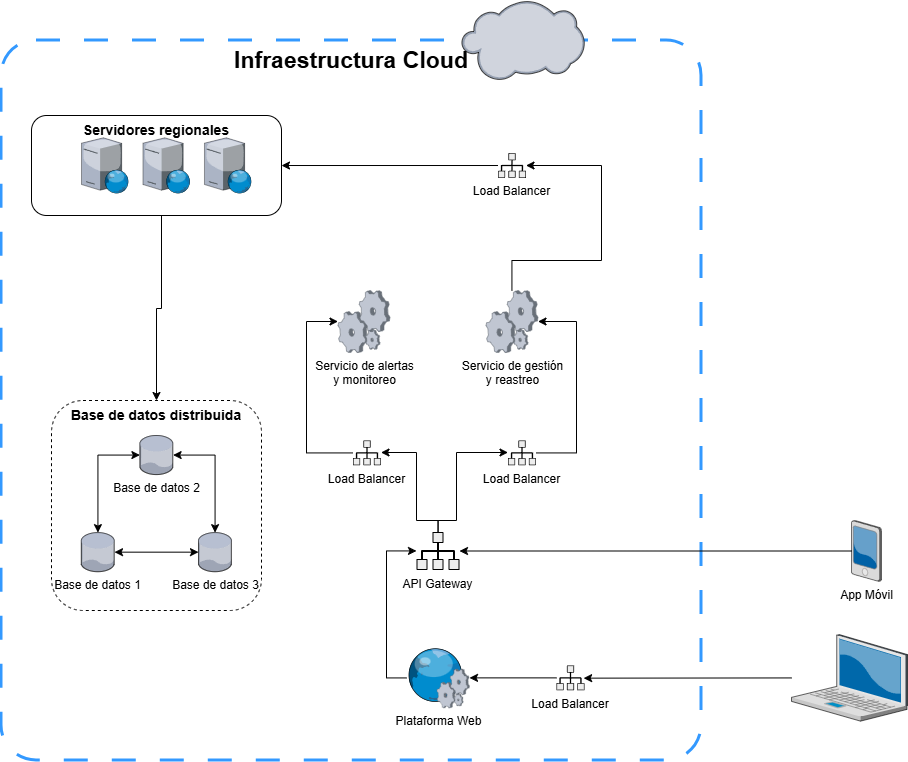

The diagram above was exported from draw.io. Its source (the exported page's mxGraphModel, read from the mxfile embedded in the PNG):
<mxGraphModel dx="1489" dy="1853" grid="1" gridSize="10" guides="1" tooltips="1" connect="1" arrows="1" fold="1" page="1" pageScale="1" pageWidth="850" pageHeight="1100" math="0" shadow="0">
  <root>
    <mxCell id="0" />
    <mxCell id="1" parent="0" />
    <mxCell id="GS8gWEkpmqph7CAPJ9dc-51" parent="1" style="rounded=1;whiteSpace=wrap;html=1;fillColor=none;dashed=1;dashPattern=8 8;arcSize=5;verticalAlign=top;strokeColor=#3399FF;perimeterSpacing=4;strokeWidth=3;" value="&lt;b&gt;&lt;font style=&quot;font-size: 23px;&quot;&gt;Infraestructura Cloud&lt;/font&gt;&lt;/b&gt;" vertex="1">
      <mxGeometry height="720" width="700" x="30" y="-50" as="geometry" />
    </mxCell>
    <mxCell id="GS8gWEkpmqph7CAPJ9dc-3" parent="1" style="verticalLabelPosition=bottom;sketch=0;aspect=fixed;html=1;verticalAlign=top;strokeColor=none;align=center;outlineConnect=0;shape=mxgraph.citrix.pda;" value="App Móvil" vertex="1">
      <mxGeometry height="61" width="30" x="880" y="430" as="geometry" />
    </mxCell>
    <mxCell id="GS8gWEkpmqph7CAPJ9dc-31" edge="1" parent="1" source="GS8gWEkpmqph7CAPJ9dc-5" style="edgeStyle=none;rounded=0;orthogonalLoop=1;jettySize=auto;html=1;" target="GS8gWEkpmqph7CAPJ9dc-28">
      <mxGeometry relative="1" as="geometry" />
    </mxCell>
    <mxCell id="GS8gWEkpmqph7CAPJ9dc-5" parent="1" style="shape=mxgraph.networks2.icon;aspect=fixed;fillColor=#EDEDED;strokeColor=#000000;gradientColor=#5B6163;network2IconShadow=1;network2bgFillColor=none;labelPosition=center;verticalLabelPosition=bottom;align=center;verticalAlign=top;network2Icon=mxgraph.networks2.load_balancer;network2IconW=0.86;network2IconH=0.76;" value="Load Balancer" vertex="1">
      <mxGeometry height="24.75" width="28" x="585" y="575" as="geometry" />
    </mxCell>
    <mxCell id="GS8gWEkpmqph7CAPJ9dc-35" edge="1" parent="1" source="GS8gWEkpmqph7CAPJ9dc-6" style="edgeStyle=none;rounded=0;orthogonalLoop=1;jettySize=auto;html=1;startArrow=classic;startFill=1;endArrow=none;endFill=0;" target="GS8gWEkpmqph7CAPJ9dc-3">
      <mxGeometry relative="1" as="geometry" />
    </mxCell>
    <mxCell id="GS8gWEkpmqph7CAPJ9dc-43" edge="1" parent="1" source="GS8gWEkpmqph7CAPJ9dc-6" style="edgeStyle=orthogonalEdgeStyle;rounded=0;orthogonalLoop=1;jettySize=auto;html=1;" target="GS8gWEkpmqph7CAPJ9dc-39">
      <mxGeometry relative="1" as="geometry">
        <Array as="points">
          <mxPoint x="467" y="430" />
          <mxPoint x="445" y="430" />
          <mxPoint x="445" y="362" />
        </Array>
      </mxGeometry>
    </mxCell>
    <mxCell id="GS8gWEkpmqph7CAPJ9dc-44" edge="1" parent="1" source="GS8gWEkpmqph7CAPJ9dc-6" style="edgeStyle=orthogonalEdgeStyle;rounded=0;orthogonalLoop=1;jettySize=auto;html=1;" target="GS8gWEkpmqph7CAPJ9dc-42">
      <mxGeometry relative="1" as="geometry">
        <Array as="points">
          <mxPoint x="467" y="430" />
          <mxPoint x="485" y="430" />
          <mxPoint x="485" y="362" />
        </Array>
      </mxGeometry>
    </mxCell>
    <mxCell id="GS8gWEkpmqph7CAPJ9dc-6" parent="1" style="shape=mxgraph.networks2.icon;aspect=fixed;fillColor=#EDEDED;strokeColor=#000000;gradientColor=#5B6163;network2IconShadow=1;network2bgFillColor=none;labelPosition=center;verticalLabelPosition=bottom;align=center;verticalAlign=top;network2Icon=mxgraph.networks2.load_balancer;network2IconW=0.86;network2IconH=0.76;" value="API Gateway" vertex="1">
      <mxGeometry height="38" width="43" x="445" y="441.5" as="geometry" />
    </mxCell>
    <mxCell id="GS8gWEkpmqph7CAPJ9dc-7" parent="1" style="verticalLabelPosition=bottom;sketch=0;aspect=fixed;html=1;verticalAlign=top;strokeColor=none;align=center;outlineConnect=0;shape=mxgraph.citrix.process;" value="Servicio de alertas&lt;div&gt;y monitoreo&lt;/div&gt;" vertex="1">
      <mxGeometry height="62" width="52" x="366.5" y="200" as="geometry" />
    </mxCell>
    <mxCell id="GS8gWEkpmqph7CAPJ9dc-49" edge="1" parent="1" source="GS8gWEkpmqph7CAPJ9dc-8" style="edgeStyle=orthogonalEdgeStyle;rounded=0;orthogonalLoop=1;jettySize=auto;html=1;" target="GS8gWEkpmqph7CAPJ9dc-48">
      <mxGeometry relative="1" as="geometry">
        <Array as="points">
          <mxPoint x="541" y="170" />
          <mxPoint x="630" y="170" />
          <mxPoint x="630" y="75" />
        </Array>
        <mxPoint x="600" y="170" as="targetPoint" />
      </mxGeometry>
    </mxCell>
    <mxCell id="GS8gWEkpmqph7CAPJ9dc-8" parent="1" style="verticalLabelPosition=bottom;sketch=0;aspect=fixed;html=1;verticalAlign=top;strokeColor=none;align=center;outlineConnect=0;shape=mxgraph.citrix.process;" value="Servicio de gestión&lt;div&gt;y reastreo&lt;/div&gt;" vertex="1">
      <mxGeometry height="62" width="52" x="514.5" y="200" as="geometry" />
    </mxCell>
    <mxCell id="GS8gWEkpmqph7CAPJ9dc-30" edge="1" parent="1" source="GS8gWEkpmqph7CAPJ9dc-11" style="edgeStyle=none;rounded=0;orthogonalLoop=1;jettySize=auto;html=1;entryX=0.969;entryY=0.511;entryDx=0;entryDy=0;entryPerimeter=0;" target="GS8gWEkpmqph7CAPJ9dc-5" value="">
      <mxGeometry relative="1" as="geometry" />
    </mxCell>
    <mxCell id="GS8gWEkpmqph7CAPJ9dc-11" parent="1" style="verticalLabelPosition=bottom;sketch=0;aspect=fixed;html=1;verticalAlign=top;strokeColor=none;align=center;outlineConnect=0;shape=mxgraph.citrix.laptop_2;" value="" vertex="1">
      <mxGeometry height="86.5" width="116" x="820" y="544.125" as="geometry" />
    </mxCell>
    <mxCell id="GS8gWEkpmqph7CAPJ9dc-26" connectable="0" parent="1" style="group" value="" vertex="1">
      <mxGeometry height="85" width="210.00000000000003" x="110" y="40" as="geometry" />
    </mxCell>
    <mxCell id="GS8gWEkpmqph7CAPJ9dc-23" parent="GS8gWEkpmqph7CAPJ9dc-26" style="verticalLabelPosition=bottom;sketch=0;aspect=fixed;html=1;verticalAlign=top;strokeColor=none;align=center;outlineConnect=0;shape=mxgraph.citrix.web_server;" value="" vertex="1">
      <mxGeometry height="55.33453887884267" width="47.03435804701627" y="7.332730560578664" as="geometry" />
    </mxCell>
    <mxCell id="GS8gWEkpmqph7CAPJ9dc-24" parent="GS8gWEkpmqph7CAPJ9dc-26" style="verticalLabelPosition=bottom;sketch=0;aspect=fixed;html=1;verticalAlign=top;strokeColor=none;align=center;outlineConnect=0;shape=mxgraph.citrix.web_server;" value="" vertex="1">
      <mxGeometry height="55.33453887884267" width="47.03435804701627" x="122.96564195298372" y="7.332730560578664" as="geometry" />
    </mxCell>
    <mxCell id="GS8gWEkpmqph7CAPJ9dc-25" parent="GS8gWEkpmqph7CAPJ9dc-26" style="verticalLabelPosition=bottom;sketch=0;aspect=fixed;html=1;verticalAlign=top;strokeColor=none;align=center;outlineConnect=0;shape=mxgraph.citrix.web_server;" value="" vertex="1">
      <mxGeometry height="55.33453887884267" width="47.03435804701627" x="61.48282097649186" y="7.332730560578664" as="geometry" />
    </mxCell>
    <mxCell id="GS8gWEkpmqph7CAPJ9dc-36" edge="1" parent="1" source="GS8gWEkpmqph7CAPJ9dc-28" style="edgeStyle=orthogonalEdgeStyle;rounded=0;orthogonalLoop=1;jettySize=auto;html=1;" target="GS8gWEkpmqph7CAPJ9dc-6">
      <mxGeometry relative="1" as="geometry">
        <Array as="points">
          <mxPoint x="415" y="587.38" />
          <mxPoint x="415" y="460.5" />
        </Array>
      </mxGeometry>
    </mxCell>
    <mxCell id="GS8gWEkpmqph7CAPJ9dc-28" parent="1" style="verticalLabelPosition=bottom;sketch=0;aspect=fixed;html=1;verticalAlign=top;strokeColor=none;align=center;outlineConnect=0;shape=mxgraph.citrix.web_service;" value="Plataforma Web" vertex="1">
      <mxGeometry height="60" width="63" x="435" y="557.38" as="geometry" />
    </mxCell>
    <mxCell id="GS8gWEkpmqph7CAPJ9dc-45" edge="1" parent="1" source="GS8gWEkpmqph7CAPJ9dc-39" style="edgeStyle=orthogonalEdgeStyle;rounded=0;orthogonalLoop=1;jettySize=auto;html=1;" target="GS8gWEkpmqph7CAPJ9dc-7">
      <mxGeometry relative="1" as="geometry">
        <Array as="points">
          <mxPoint x="335" y="362" />
          <mxPoint x="335" y="231" />
        </Array>
      </mxGeometry>
    </mxCell>
    <mxCell id="GS8gWEkpmqph7CAPJ9dc-39" parent="1" style="shape=mxgraph.networks2.icon;aspect=fixed;fillColor=#EDEDED;strokeColor=#000000;gradientColor=#5B6163;network2IconShadow=1;network2bgFillColor=none;labelPosition=center;verticalLabelPosition=bottom;align=center;verticalAlign=top;network2Icon=mxgraph.networks2.load_balancer;network2IconW=0.86;network2IconH=0.76;" value="Load Balancer" vertex="1">
      <mxGeometry height="24.75" width="28" x="381.5" y="350" as="geometry" />
    </mxCell>
    <mxCell id="GS8gWEkpmqph7CAPJ9dc-46" edge="1" parent="1" source="GS8gWEkpmqph7CAPJ9dc-42" style="edgeStyle=orthogonalEdgeStyle;rounded=0;orthogonalLoop=1;jettySize=auto;html=1;" target="GS8gWEkpmqph7CAPJ9dc-8">
      <mxGeometry relative="1" as="geometry">
        <Array as="points">
          <mxPoint x="605" y="362" />
          <mxPoint x="605" y="231" />
        </Array>
      </mxGeometry>
    </mxCell>
    <mxCell id="GS8gWEkpmqph7CAPJ9dc-42" parent="1" style="shape=mxgraph.networks2.icon;aspect=fixed;fillColor=#EDEDED;strokeColor=#000000;gradientColor=#5B6163;network2IconShadow=1;network2bgFillColor=none;labelPosition=center;verticalLabelPosition=bottom;align=center;verticalAlign=top;network2Icon=mxgraph.networks2.load_balancer;network2IconW=0.86;network2IconH=0.76;" value="Load Balancer" vertex="1">
      <mxGeometry height="24.75" width="28" x="536.5" y="350" as="geometry" />
    </mxCell>
    <mxCell id="GS8gWEkpmqph7CAPJ9dc-50" edge="1" parent="1" source="GS8gWEkpmqph7CAPJ9dc-48" style="edgeStyle=orthogonalEdgeStyle;rounded=0;orthogonalLoop=1;jettySize=auto;html=1;" target="GS8gWEkpmqph7CAPJ9dc-27">
      <mxGeometry relative="1" as="geometry">
        <Array as="points" />
        <mxPoint x="450" y="-160" as="targetPoint" />
      </mxGeometry>
    </mxCell>
    <mxCell id="GS8gWEkpmqph7CAPJ9dc-48" parent="1" style="shape=mxgraph.networks2.icon;aspect=fixed;fillColor=#EDEDED;strokeColor=#000000;gradientColor=#5B6163;network2IconShadow=1;network2bgFillColor=none;labelPosition=center;verticalLabelPosition=bottom;align=center;verticalAlign=top;network2Icon=mxgraph.networks2.load_balancer;network2IconW=0.86;network2IconH=0.76;" value="Load Balancer" vertex="1">
      <mxGeometry height="24.75" width="28" x="526.5" y="62.629999999999995" as="geometry" />
    </mxCell>
    <mxCell id="GS8gWEkpmqph7CAPJ9dc-2" parent="1" style="verticalLabelPosition=bottom;sketch=0;aspect=fixed;html=1;verticalAlign=top;strokeColor=none;align=center;outlineConnect=0;shape=mxgraph.citrix.cloud;" value="" vertex="1">
      <mxGeometry height="80.27" width="123" x="490" y="-90" as="geometry" />
    </mxCell>
    <mxCell id="GS8gWEkpmqph7CAPJ9dc-53" connectable="0" parent="1" style="group" value="" vertex="1">
      <mxGeometry height="210" width="210" x="80" y="310" as="geometry" />
    </mxCell>
    <mxCell id="GS8gWEkpmqph7CAPJ9dc-18" edge="1" parent="GS8gWEkpmqph7CAPJ9dc-53" source="GS8gWEkpmqph7CAPJ9dc-1" style="edgeStyle=none;rounded=0;orthogonalLoop=1;jettySize=auto;html=1;startArrow=classic;startFill=1;" target="GS8gWEkpmqph7CAPJ9dc-15">
      <mxGeometry relative="1" as="geometry" />
    </mxCell>
    <mxCell id="GS8gWEkpmqph7CAPJ9dc-1" parent="GS8gWEkpmqph7CAPJ9dc-53" style="verticalLabelPosition=bottom;sketch=0;aspect=fixed;html=1;verticalAlign=top;strokeColor=none;align=center;outlineConnect=0;shape=mxgraph.citrix.database;" value="Base de datos 1" vertex="1">
      <mxGeometry height="39.06976744186047" width="33.2093023255814" x="29.794604651162786" y="132.125" as="geometry" />
    </mxCell>
    <mxCell id="GS8gWEkpmqph7CAPJ9dc-16" edge="1" parent="GS8gWEkpmqph7CAPJ9dc-53" source="GS8gWEkpmqph7CAPJ9dc-14" style="edgeStyle=orthogonalEdgeStyle;rounded=0;orthogonalLoop=1;jettySize=auto;html=1;startArrow=classic;startFill=1;" target="GS8gWEkpmqph7CAPJ9dc-1">
      <mxGeometry relative="1" as="geometry" />
    </mxCell>
    <mxCell id="GS8gWEkpmqph7CAPJ9dc-17" edge="1" parent="GS8gWEkpmqph7CAPJ9dc-53" source="GS8gWEkpmqph7CAPJ9dc-14" style="edgeStyle=orthogonalEdgeStyle;rounded=0;orthogonalLoop=1;jettySize=auto;html=1;startArrow=classic;startFill=1;" target="GS8gWEkpmqph7CAPJ9dc-15">
      <mxGeometry relative="1" as="geometry" />
    </mxCell>
    <mxCell id="GS8gWEkpmqph7CAPJ9dc-14" parent="GS8gWEkpmqph7CAPJ9dc-53" style="verticalLabelPosition=bottom;sketch=0;aspect=fixed;html=1;verticalAlign=top;strokeColor=none;align=center;outlineConnect=0;shape=mxgraph.citrix.database;" value="Base de datos 2" vertex="1">
      <mxGeometry height="39.06976744186047" width="33.2093023255814" x="88.39925581395349" y="35" as="geometry" />
    </mxCell>
    <mxCell id="GS8gWEkpmqph7CAPJ9dc-15" parent="GS8gWEkpmqph7CAPJ9dc-53" style="verticalLabelPosition=bottom;sketch=0;aspect=fixed;html=1;verticalAlign=top;strokeColor=none;align=center;outlineConnect=0;shape=mxgraph.citrix.database;" value="Base de datos 3" vertex="1">
      <mxGeometry height="39.06976744186047" width="33.2093023255814" x="147.0039069767442" y="132.125" as="geometry" />
    </mxCell>
    <mxCell id="GS8gWEkpmqph7CAPJ9dc-19" parent="GS8gWEkpmqph7CAPJ9dc-53" style="rounded=1;whiteSpace=wrap;html=1;fillColor=none;dashed=1;verticalAlign=top;" value="&lt;b&gt;&lt;font style=&quot;font-size: 14px;&quot;&gt;Base de datos distribuida&lt;/font&gt;&lt;/b&gt;" vertex="1">
      <mxGeometry height="210" width="210" as="geometry" />
    </mxCell>
    <mxCell id="GS8gWEkpmqph7CAPJ9dc-55" edge="1" parent="1" source="GS8gWEkpmqph7CAPJ9dc-27" style="edgeStyle=orthogonalEdgeStyle;rounded=0;orthogonalLoop=1;jettySize=auto;html=1;" target="GS8gWEkpmqph7CAPJ9dc-19">
      <mxGeometry relative="1" as="geometry">
        <Array as="points">
          <mxPoint x="190" y="218" />
          <mxPoint x="185" y="218" />
        </Array>
      </mxGeometry>
    </mxCell>
    <mxCell id="GS8gWEkpmqph7CAPJ9dc-27" parent="1" style="rounded=1;whiteSpace=wrap;html=1;fillColor=none;verticalAlign=top;fontSize=14;fontStyle=1" value="Servidores regionales" vertex="1">
      <mxGeometry height="100" width="250" x="60" y="25" as="geometry" />
    </mxCell>
  </root>
</mxGraphModel>